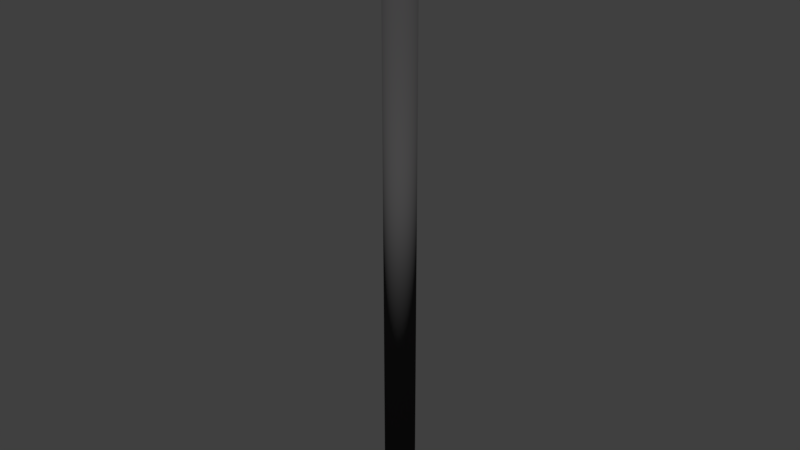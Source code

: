 # Source: laser_canon_1.blend  (saved by Blender 2.79.0; exported with 4.5.12 LTS)
import bpy
from mathutils import Matrix  # noqa: F401  (used for matrix-valued properties, if any)

bpy.ops.wm.read_factory_settings(use_empty=True)
scene = bpy.context.scene
scene.name = 'Scene'

# ---- collections
col_collection_1 = bpy.data.collections.new('Collection 1'); scene.collection.children.link(col_collection_1)

# ---- materials (node trees are filled in below, after node groups)
mat_material_001 = bpy.data.materials.new('Material.001')
mat_material_001.alpha_threshold = 0.0
mat_material_001.use_transparent_shadow = False
mat_material_001.diffuse_color = (0.0631, 0.06174, 0.06276, 1.0)
mat_material_001.roughness = 0.5

# ---- material node trees

# ---- world
world_world = bpy.data.worlds.new('World'); scene.world = world_world
world_world.color = (0.05088, 0.05088, 0.05088)
world_world.use_sun_shadow = False
world_world.sun_shadow_jitter_overblur = 0.0
world_world.cycles.sampling_method = 'MANUAL'

# ---- meshes
me_cylinder_001 = bpy.data.meshes.new('Cylinder.001')
me_cylinder_001.from_pydata([(1.106e-07, 0.07753, -0.1464), (1.106e-07, 0.07753, 3.046), (0.01467, 0.07604, -0.1464), (0.01467, 0.07604, 3.046), (0.02879, 0.07163, -0.1464), (0.02879, 0.07163, 3.046), (0.04179, 0.06446, -0.1464), (0.04179, 0.06446, 3.046), (0.05319, 0.05482, -0.1464), (0.05319, 0.05482, 3.046), (0.06254, 0.04307, -0.1464), (0.06254, 0.04307, 3.046), (0.06949, 0.02967, -0.1464), (0.06949, 0.02967, 3.046), (0.07377, 0.01513, -0.1464), (0.07377, 0.01513, 3.046), (0.07522, 3.395e-07, -0.1464), (0.07522, 3.395e-07, 3.046), (0.07377, -0.01512, -0.1464), (0.07377, -0.01512, 3.046), (0.06949, -0.02967, -0.1464), (0.06949, -0.02967, 3.046), (0.06254, -0.04307, -0.1464), (0.06254, -0.04307, 3.046), (0.05319, -0.05482, -0.1464), (0.05319, -0.05482, 3.046), (0.04179, -0.06446, -0.1464), (0.04179, -0.06446, 3.046), (0.02879, -0.07163, -0.1464), (0.02879, -0.07163, 3.046), (0.01467, -0.07604, -0.1464), (0.01467, -0.07604, 3.046), (8.606e-08, -0.07753, -0.1464), (8.606e-08, -0.07753, 3.046), (-0.01467, -0.07604, -0.1464), (-0.01467, -0.07604, 3.046), (-0.02879, -0.07163, -0.1464), (-0.02879, -0.07163, 3.046), (-0.04179, -0.06446, -0.1464), (-0.04179, -0.06446, 3.046), (-0.05319, -0.05482, -0.1464), (-0.05319, -0.05482, 3.046), (-0.06254, -0.04307, -0.1464), (-0.06254, -0.04307, 3.046), (-0.06949, -0.02967, -0.1464), (-0.06949, -0.02967, 3.046), (-0.07377, -0.01512, -0.1464), (-0.07377, -0.01512, 3.046), (-0.07522, 4.085e-07, -0.1464), (-0.07522, 4.085e-07, 3.046), (-0.07377, 0.01513, -0.1464), (-0.07377, 0.01513, 3.046), (-0.06949, 0.02967, -0.1464), (-0.06949, 0.02967, 3.046), (-0.06254, 0.04307, -0.1464), (-0.06254, 0.04307, 3.046), (-0.05319, 0.05482, -0.1464), (-0.05319, 0.05482, 3.046), (-0.04179, 0.06446, -0.1464), (-0.04179, 0.06446, 3.046), (-0.02878, 0.07163, -0.1464), (-0.02878, 0.07163, 3.046), (-0.01467, 0.07604, -0.1464), (-0.01467, 0.07604, 3.046), (1.106e-07, 0.07753, -0.1464), (1.106e-07, 0.07753, 3.046), (0.01467, 0.07604, -0.1464), (0.01467, 0.07604, 3.046), (0.02879, 0.07163, -0.1464), (0.02879, 0.07163, 3.046), (0.04179, 0.06446, -0.1464), (0.04179, 0.06446, 3.046), (0.05319, 0.05482, -0.1464), (0.05319, 0.05482, 3.046), (0.06254, 0.04307, -0.1464), (0.06254, 0.04307, 3.046), (0.06949, 0.02967, -0.1464), (0.06949, 0.02967, 3.046), (0.07377, 0.01513, -0.1464), (0.07377, 0.01513, 3.046), (0.07522, 3.395e-07, -0.1464), (0.07522, 3.395e-07, 3.046), (0.07377, -0.01512, -0.1464), (0.07377, -0.01512, 3.046), (0.06949, -0.02967, -0.1464), (0.06949, -0.02967, 3.046), (0.06254, -0.04307, -0.1464), (0.06254, -0.04307, 3.046), (0.05319, -0.05482, -0.1464), (0.05319, -0.05482, 3.046), (0.04179, -0.06446, -0.1464), (0.04179, -0.06446, 3.046), (0.02879, -0.07163, -0.1464), (0.02879, -0.07163, 3.046), (0.01467, -0.07604, -0.1464), (0.01467, -0.07604, 3.046), (8.606e-08, -0.07753, -0.1464), (8.606e-08, -0.07753, 3.046), (-0.01467, -0.07604, -0.1464), (-0.01467, -0.07604, 3.046), (-0.02879, -0.07163, -0.1464), (-0.02879, -0.07163, 3.046), (-0.04179, -0.06446, -0.1464), (-0.04179, -0.06446, 3.046), (-0.05319, -0.05482, -0.1464), (-0.05319, -0.05482, 3.046), (-0.06254, -0.04307, -0.1464), (-0.06254, -0.04307, 3.046), (-0.06949, -0.02967, -0.1464), (-0.06949, -0.02967, 3.046), (-0.07377, -0.01512, -0.1464), (-0.07377, -0.01512, 3.046), (-0.07522, 4.085e-07, -0.1464), (-0.07522, 4.085e-07, 3.046), (-0.07377, 0.01513, -0.1464), (-0.07377, 0.01513, 3.046), (-0.06949, 0.02967, -0.1464), (-0.06949, 0.02967, 3.046), (-0.06254, 0.04307, -0.1464), (-0.06254, 0.04307, 3.046), (-0.05319, 0.05482, -0.1464), (-0.05319, 0.05482, 3.046), (-0.04179, 0.06446, -0.1464), (-0.04179, 0.06446, 3.046), (-0.02878, 0.07163, -0.1464), (-0.02878, 0.07163, 3.046), (-0.01467, 0.07604, -0.1464), (-0.01467, 0.07604, 3.046), (1.102e-07, 0.08068, -0.1523), (1.102e-07, 0.08068, 3.052), (0.01527, 0.07913, -0.1523), (0.01527, 0.07913, 3.052), (0.02995, 0.07453, -0.1523), (0.02995, 0.07453, 3.052), (0.04349, 0.06708, -0.1523), (0.04349, 0.06708, 3.052), (0.05535, 0.05705, -0.1523), (0.05535, 0.05705, 3.052), (0.06508, 0.04482, -0.1523), (0.06508, 0.04482, 3.052), (0.07231, 0.03087, -0.1523), (0.07231, 0.03087, 3.052), (0.07677, 0.01574, -0.1523), (0.07677, 0.01574, 3.052), (0.07827, 3.389e-07, -0.1523), (0.07827, 3.389e-07, 3.052), (0.07677, -0.01574, -0.1523), (0.07677, -0.01574, 3.052), (0.07231, -0.03087, -0.1523), (0.07231, -0.03087, 3.052), (0.06508, -0.04482, -0.1523), (0.06508, -0.04482, 3.052), (0.05535, -0.05705, -0.1523), (0.05535, -0.05705, 3.052), (0.04349, -0.06708, -0.1523), (0.04349, -0.06708, 3.052), (0.02995, -0.07453, -0.1523), (0.02995, -0.07453, 3.052), (0.01527, -0.07912, -0.1523), (0.01527, -0.07912, 3.052), (8.473e-08, -0.08067, -0.1523), (8.473e-08, -0.08067, 3.052), (-0.01527, -0.07912, -0.1523), (-0.01527, -0.07912, 3.052), (-0.02995, -0.07453, -0.1523), (-0.02995, -0.07453, 3.052), (-0.04348, -0.06708, -0.1523), (-0.04348, -0.06708, 3.052), (-0.05535, -0.05705, -0.1523), (-0.05535, -0.05705, 3.052), (-0.06508, -0.04482, -0.1523), (-0.06508, -0.04482, 3.052), (-0.07231, -0.03087, -0.1523), (-0.07231, -0.03087, 3.052), (-0.07677, -0.01574, -0.1523), (-0.07677, -0.01574, 3.052), (-0.07827, 4.107e-07, -0.1523), (-0.07827, 4.107e-07, 3.052), (-0.07677, 0.01574, -0.1523), (-0.07677, 0.01574, 3.052), (-0.07231, 0.03087, -0.1523), (-0.07231, 0.03087, 3.052), (-0.06508, 0.04482, -0.1523), (-0.06508, 0.04482, 3.052), (-0.05535, 0.05705, -0.1523), (-0.05535, 0.05705, 3.052), (-0.04348, 0.06708, -0.1523), (-0.04348, 0.06708, 3.052), (-0.02995, 0.07453, -0.1523), (-0.02995, 0.07453, 3.052), (-0.01527, 0.07913, -0.1523), (-0.01527, 0.07913, 3.052)], [], [(0, 2, 3, 1), (2, 4, 5, 3), (4, 6, 7, 5), (6, 8, 9, 7), (8, 10, 11, 9), (10, 12, 13, 11), (12, 14, 15, 13), (14, 16, 17, 15), (16, 18, 19, 17), (18, 20, 21, 19), (20, 22, 23, 21), (22, 24, 25, 23), (24, 26, 27, 25), (26, 28, 29, 27), (28, 30, 31, 29), (30, 32, 33, 31), (32, 34, 35, 33), (34, 36, 37, 35), (36, 38, 39, 37), (38, 40, 41, 39), (40, 42, 43, 41), (42, 44, 45, 43), (44, 46, 47, 45), (46, 48, 49, 47), (48, 50, 51, 49), (50, 52, 53, 51), (52, 54, 55, 53), (54, 56, 57, 55), (56, 58, 59, 57), (58, 60, 61, 59), (60, 62, 63, 61), (62, 0, 1, 63), (78, 76, 140, 142), (111, 113, 177, 175), (93, 95, 159, 157), (112, 110, 174, 176), (75, 77, 141, 139), (94, 92, 156, 158), (127, 65, 129, 191), (76, 74, 138, 140), (109, 111, 175, 173), (64, 126, 190, 128), (91, 93, 157, 155), (110, 108, 172, 174), (73, 75, 139, 137), (92, 90, 154, 156), (125, 127, 191, 189), (74, 72, 136, 138), (107, 109, 173, 171), (126, 124, 188, 190), (89, 91, 155, 153), (108, 106, 170, 172), (71, 73, 137, 135), (90, 88, 152, 154), (123, 125, 189, 187), (72, 70, 134, 136), (105, 107, 171, 169), (124, 122, 186, 188), (87, 89, 153, 151), (106, 104, 168, 170), (69, 71, 135, 133), (88, 86, 150, 152), (121, 123, 187, 185), (70, 68, 132, 134), (51, 53, 117, 115), (18, 16, 80, 82), (36, 34, 98, 100), (17, 19, 83, 81), (2, 0, 64, 66), (54, 52, 116, 118), (35, 37, 101, 99), (53, 55, 119, 117), (20, 18, 82, 84), (1, 3, 67, 65), (38, 36, 100, 102), (19, 21, 85, 83), (56, 54, 118, 120), (37, 39, 103, 101), (4, 2, 66, 68), (55, 57, 121, 119), (22, 20, 84, 86), (3, 5, 69, 67), (40, 38, 102, 104), (21, 23, 87, 85), (58, 56, 120, 122), (39, 41, 105, 103), (6, 4, 68, 70), (57, 59, 123, 121), (24, 22, 86, 88), (5, 7, 71, 69), (42, 40, 104, 106), (23, 25, 89, 87), (60, 58, 122, 124), (41, 43, 107, 105), (8, 6, 70, 72), (59, 61, 125, 123), (26, 24, 88, 90), (7, 9, 73, 71), (44, 42, 106, 108), (25, 27, 91, 89), (62, 60, 124, 126), (43, 45, 109, 107), (10, 8, 72, 74), (61, 63, 127, 125), (28, 26, 90, 92), (9, 11, 75, 73), (46, 44, 108, 110), (27, 29, 93, 91), (0, 62, 126, 64), (45, 47, 111, 109), (12, 10, 74, 76), (63, 1, 65, 127), (30, 28, 92, 94), (11, 13, 77, 75), (48, 46, 110, 112), (29, 31, 95, 93), (47, 49, 113, 111), (14, 12, 76, 78), (32, 30, 94, 96), (13, 15, 79, 77), (50, 48, 112, 114), (31, 33, 97, 95), (49, 51, 115, 113), (16, 14, 78, 80), (34, 32, 96, 98), (15, 17, 81, 79), (52, 50, 114, 116), (33, 35, 99, 97), (128, 129, 131, 130), (130, 131, 133, 132), (132, 133, 135, 134), (134, 135, 137, 136), (136, 137, 139, 138), (138, 139, 141, 140), (140, 141, 143, 142), (142, 143, 145, 144), (144, 145, 147, 146), (146, 147, 149, 148), (148, 149, 151, 150), (150, 151, 153, 152), (152, 153, 155, 154), (154, 155, 157, 156), (156, 157, 159, 158), (158, 159, 161, 160), (160, 161, 163, 162), (162, 163, 165, 164), (164, 165, 167, 166), (166, 167, 169, 168), (168, 169, 171, 170), (170, 171, 173, 172), (172, 173, 175, 174), (174, 175, 177, 176), (176, 177, 179, 178), (178, 179, 181, 180), (180, 181, 183, 182), (182, 183, 185, 184), (184, 185, 187, 186), (186, 187, 189, 188), (188, 189, 191, 190), (190, 191, 129, 128), (96, 94, 158, 160), (77, 79, 143, 141), (114, 112, 176, 178), (95, 97, 161, 159), (113, 115, 179, 177), (80, 78, 142, 144), (98, 96, 160, 162), (79, 81, 145, 143), (116, 114, 178, 180), (97, 99, 163, 161), (115, 117, 181, 179), (82, 80, 144, 146), (100, 98, 162, 164), (81, 83, 147, 145), (66, 64, 128, 130), (118, 116, 180, 182), (99, 101, 165, 163), (117, 119, 183, 181), (84, 82, 146, 148), (65, 67, 131, 129), (102, 100, 164, 166), (83, 85, 149, 147), (120, 118, 182, 184), (101, 103, 167, 165), (68, 66, 130, 132), (119, 121, 185, 183), (86, 84, 148, 150), (67, 69, 133, 131), (104, 102, 166, 168), (85, 87, 151, 149), (122, 120, 184, 186), (103, 105, 169, 167)])
me_cylinder_001.polygons.foreach_set('use_smooth', [True] * 192)
me_cylinder_001.materials.append(mat_material_001)
me_cylinder_001.use_remesh_preserve_volume = False
me_cylinder_001.use_remesh_preserve_attributes = False
me_cylinder_001.use_mirror_vertex_groups = False
me_cylinder_001.update()

# ---- objects
ob_cannon = bpy.data.objects.new('Cannon', me_cylinder_001)

# ---- transforms, parenting, visibility, modifiers, constraints
ob_cannon.location = (0.0, 0.0, 0.0)
ob_cannon.lineart.crease_threshold = 0.0

# ---- collection membership
col_collection_1.objects.link(ob_cannon)

# ---- scene / render settings (as saved in the file)
scene.frame_start = 1; scene.frame_end = 250; scene.frame_set(1)
scene.render.engine = 'BLENDER_EEVEE_NEXT'
scene.render.resolution_percentage = 50
scene.render.dither_intensity = 0.0
scene.cycles.use_denoising = False
scene.cycles.samples = 128
scene.cycles.sampling_pattern = 'TABULATED_SOBOL'
scene.cycles.use_adaptive_sampling = False
scene.cycles.use_light_tree = False
scene.cycles.blur_glossy = 0.0
scene.cycles.sample_clamp_indirect = 0.0
scene.view_settings.view_transform = 'Standard'
bpy.context.view_layer.update()

# ---- added for rendering (the .blend has no active camera and no usable light): camera, sun
cam_auto = bpy.data.cameras.new('AutoCamera')
cam_auto.lens = 50.0
cam_auto.sensor_width = 36.0
cam_auto.clip_end = 1000.0
ob_auto_camera = bpy.data.objects.new('AutoCamera', cam_auto)
scene.collection.objects.link(ob_auto_camera)
ob_auto_camera.location = (2.97231, -3.56677, 3.82785)
ob_auto_camera.rotation_euler = (1.09748, -7.21219e-08, 0.694738)
scene.camera = ob_auto_camera
light_auto_sun = bpy.data.lights.new('AutoSun', 'SUN')
light_auto_sun.energy = 3.0
light_auto_sun.angle = 0.0523599
ob_auto_sun = bpy.data.objects.new('AutoSun', light_auto_sun)
scene.collection.objects.link(ob_auto_sun)
ob_auto_sun.rotation_euler = (0.872665, 0.174533, 0.523599)
bpy.context.view_layer.update()
